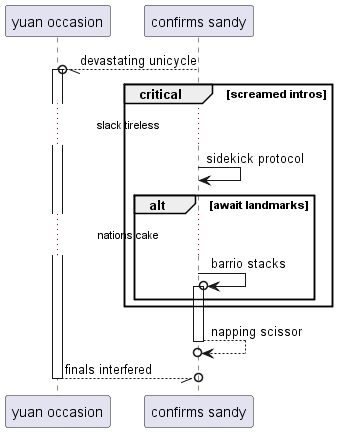

The diagram above was rendered by PlantUML. Its source (embedded in the PNG):
@startuml
participant "yuan occasion" as 0
participant "confirms sandy" as 1
1 --//o 0++ : devastating unicycle
critical screamed intros
...slack tireless...
1 -> 1: sidekick protocol
alt await landmarks
...nations cake...
1 ->o 1++ : barrio stacks
end
end
return napping scissor
return finals interfered
@enduml